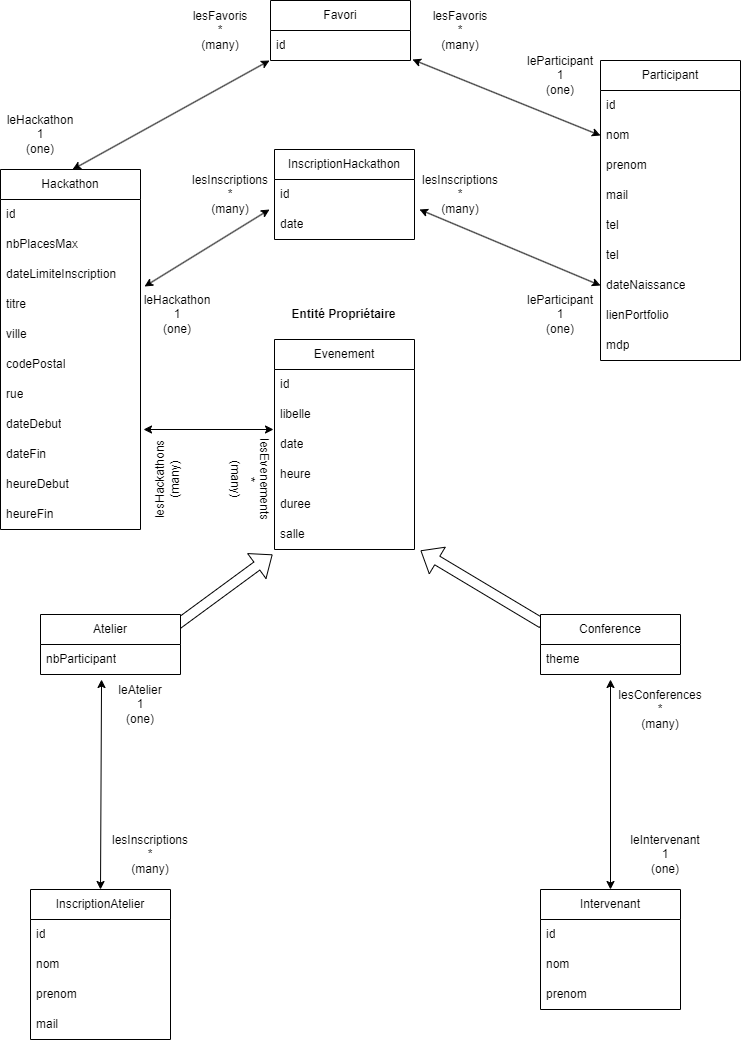

The diagram above was exported from draw.io. Its source (the exported page's mxGraphModel, read from the mxfile embedded in the PNG):
<mxGraphModel dx="1656" dy="818" grid="1" gridSize="10" guides="1" tooltips="1" connect="1" arrows="1" fold="1" page="1" pageScale="1" pageWidth="827" pageHeight="1169" math="0" shadow="0">
  <root>
    <mxCell id="0" />
    <mxCell id="1" parent="0" />
    <mxCell id="93" value="" style="shape=flexArrow;endArrow=classic;html=1;strokeWidth=1;fillColor=#FFFFFF;endSize=6;startSize=6;entryX=1.043;entryY=1.033;entryDx=0;entryDy=0;entryPerimeter=0;exitX=0.014;exitY=0.15;exitDx=0;exitDy=0;exitPerimeter=0;" parent="1" source="33" target="67" edge="1">
      <mxGeometry width="50" height="50" relative="1" as="geometry">
        <mxPoint x="610" y="749" as="sourcePoint" />
        <mxPoint x="426.98" y="679" as="targetPoint" />
      </mxGeometry>
    </mxCell>
    <mxCell id="91" value="" style="shape=flexArrow;endArrow=classic;html=1;strokeWidth=1;fillColor=#FFFFFF;endSize=6;startSize=6;entryX=-0.014;entryY=1.167;entryDx=0;entryDy=0;entryPerimeter=0;" parent="1" target="67" edge="1">
      <mxGeometry width="50" height="50" relative="1" as="geometry">
        <mxPoint x="230" y="759" as="sourcePoint" />
        <mxPoint x="330" y="689" as="targetPoint" />
      </mxGeometry>
    </mxCell>
    <mxCell id="21" value="Evenement" style="swimlane;fontStyle=0;childLayout=stackLayout;horizontal=1;startSize=30;horizontalStack=0;resizeParent=1;resizeParentMax=0;resizeLast=0;collapsible=1;marginBottom=0;whiteSpace=wrap;html=1;" parent="1" vertex="1">
      <mxGeometry x="334" y="469" width="140" height="210" as="geometry">
        <mxRectangle x="340" y="320" width="100" height="30" as="alternateBounds" />
      </mxGeometry>
    </mxCell>
    <mxCell id="22" value="id" style="text;strokeColor=none;fillColor=none;align=left;verticalAlign=middle;spacingLeft=4;spacingRight=4;overflow=hidden;points=[[0,0.5],[1,0.5]];portConstraint=eastwest;rotatable=0;whiteSpace=wrap;html=1;" parent="21" vertex="1">
      <mxGeometry y="30" width="140" height="30" as="geometry" />
    </mxCell>
    <mxCell id="23" value="libelle" style="text;strokeColor=none;fillColor=none;align=left;verticalAlign=middle;spacingLeft=4;spacingRight=4;overflow=hidden;points=[[0,0.5],[1,0.5]];portConstraint=eastwest;rotatable=0;whiteSpace=wrap;html=1;" parent="21" vertex="1">
      <mxGeometry y="60" width="140" height="30" as="geometry" />
    </mxCell>
    <mxCell id="24" value="date" style="text;strokeColor=none;fillColor=none;align=left;verticalAlign=middle;spacingLeft=4;spacingRight=4;overflow=hidden;points=[[0,0.5],[1,0.5]];portConstraint=eastwest;rotatable=0;whiteSpace=wrap;html=1;" parent="21" vertex="1">
      <mxGeometry y="90" width="140" height="30" as="geometry" />
    </mxCell>
    <mxCell id="65" value="heure" style="text;strokeColor=none;fillColor=none;align=left;verticalAlign=middle;spacingLeft=4;spacingRight=4;overflow=hidden;points=[[0,0.5],[1,0.5]];portConstraint=eastwest;rotatable=0;whiteSpace=wrap;html=1;" parent="21" vertex="1">
      <mxGeometry y="120" width="140" height="30" as="geometry" />
    </mxCell>
    <mxCell id="66" value="duree" style="text;strokeColor=none;fillColor=none;align=left;verticalAlign=middle;spacingLeft=4;spacingRight=4;overflow=hidden;points=[[0,0.5],[1,0.5]];portConstraint=eastwest;rotatable=0;whiteSpace=wrap;html=1;" parent="21" vertex="1">
      <mxGeometry y="150" width="140" height="30" as="geometry" />
    </mxCell>
    <mxCell id="67" value="salle" style="text;strokeColor=none;fillColor=none;align=left;verticalAlign=middle;spacingLeft=4;spacingRight=4;overflow=hidden;points=[[0,0.5],[1,0.5]];portConstraint=eastwest;rotatable=0;whiteSpace=wrap;html=1;" parent="21" vertex="1">
      <mxGeometry y="180" width="140" height="30" as="geometry" />
    </mxCell>
    <mxCell id="25" value="InscriptionHackathon" style="swimlane;fontStyle=0;childLayout=stackLayout;horizontal=1;startSize=30;horizontalStack=0;resizeParent=1;resizeParentMax=0;resizeLast=0;collapsible=1;marginBottom=0;whiteSpace=wrap;html=1;" parent="1" vertex="1">
      <mxGeometry x="334" y="279" width="140" height="90" as="geometry" />
    </mxCell>
    <mxCell id="26" value="id" style="text;strokeColor=none;fillColor=none;align=left;verticalAlign=middle;spacingLeft=4;spacingRight=4;overflow=hidden;points=[[0,0.5],[1,0.5]];portConstraint=eastwest;rotatable=0;whiteSpace=wrap;html=1;" parent="25" vertex="1">
      <mxGeometry y="30" width="140" height="30" as="geometry" />
    </mxCell>
    <mxCell id="27" value="date" style="text;strokeColor=none;fillColor=none;align=left;verticalAlign=middle;spacingLeft=4;spacingRight=4;overflow=hidden;points=[[0,0.5],[1,0.5]];portConstraint=eastwest;rotatable=0;whiteSpace=wrap;html=1;" parent="25" vertex="1">
      <mxGeometry y="60" width="140" height="30" as="geometry" />
    </mxCell>
    <mxCell id="29" value="Atelier" style="swimlane;fontStyle=0;childLayout=stackLayout;horizontal=1;startSize=30;horizontalStack=0;resizeParent=1;resizeParentMax=0;resizeLast=0;collapsible=1;marginBottom=0;whiteSpace=wrap;html=1;" parent="1" vertex="1">
      <mxGeometry x="100" y="744" width="140" height="60" as="geometry" />
    </mxCell>
    <mxCell id="30" value="nbParticipant" style="text;strokeColor=none;fillColor=none;align=left;verticalAlign=middle;spacingLeft=4;spacingRight=4;overflow=hidden;points=[[0,0.5],[1,0.5]];portConstraint=eastwest;rotatable=0;whiteSpace=wrap;html=1;" parent="29" vertex="1">
      <mxGeometry y="30" width="140" height="30" as="geometry" />
    </mxCell>
    <mxCell id="33" value="Conference" style="swimlane;fontStyle=0;childLayout=stackLayout;horizontal=1;startSize=30;horizontalStack=0;resizeParent=1;resizeParentMax=0;resizeLast=0;collapsible=1;marginBottom=0;whiteSpace=wrap;html=1;" parent="1" vertex="1">
      <mxGeometry x="600" y="744" width="140" height="60" as="geometry" />
    </mxCell>
    <mxCell id="35" value="theme" style="text;strokeColor=none;fillColor=none;align=left;verticalAlign=middle;spacingLeft=4;spacingRight=4;overflow=hidden;points=[[0,0.5],[1,0.5]];portConstraint=eastwest;rotatable=0;whiteSpace=wrap;html=1;" parent="33" vertex="1">
      <mxGeometry y="30" width="140" height="30" as="geometry" />
    </mxCell>
    <mxCell id="37" value="Participant" style="swimlane;fontStyle=0;childLayout=stackLayout;horizontal=1;startSize=30;horizontalStack=0;resizeParent=1;resizeParentMax=0;resizeLast=0;collapsible=1;marginBottom=0;whiteSpace=wrap;html=1;" parent="1" vertex="1">
      <mxGeometry x="660" y="190" width="140" height="300" as="geometry" />
    </mxCell>
    <mxCell id="38" value="id" style="text;strokeColor=none;fillColor=none;align=left;verticalAlign=middle;spacingLeft=4;spacingRight=4;overflow=hidden;points=[[0,0.5],[1,0.5]];portConstraint=eastwest;rotatable=0;whiteSpace=wrap;html=1;" parent="37" vertex="1">
      <mxGeometry y="30" width="140" height="30" as="geometry" />
    </mxCell>
    <mxCell id="39" value="nom" style="text;strokeColor=none;fillColor=none;align=left;verticalAlign=middle;spacingLeft=4;spacingRight=4;overflow=hidden;points=[[0,0.5],[1,0.5]];portConstraint=eastwest;rotatable=0;whiteSpace=wrap;html=1;" parent="37" vertex="1">
      <mxGeometry y="60" width="140" height="30" as="geometry" />
    </mxCell>
    <mxCell id="40" value="prenom" style="text;strokeColor=none;fillColor=none;align=left;verticalAlign=middle;spacingLeft=4;spacingRight=4;overflow=hidden;points=[[0,0.5],[1,0.5]];portConstraint=eastwest;rotatable=0;whiteSpace=wrap;html=1;" parent="37" vertex="1">
      <mxGeometry y="90" width="140" height="30" as="geometry" />
    </mxCell>
    <mxCell id="68" value="mail" style="text;strokeColor=none;fillColor=none;align=left;verticalAlign=middle;spacingLeft=4;spacingRight=4;overflow=hidden;points=[[0,0.5],[1,0.5]];portConstraint=eastwest;rotatable=0;whiteSpace=wrap;html=1;" parent="37" vertex="1">
      <mxGeometry y="120" width="140" height="30" as="geometry" />
    </mxCell>
    <mxCell id="gmJ6zAdGiIWznAUl44OG-112" value="tel" style="text;strokeColor=none;fillColor=none;align=left;verticalAlign=middle;spacingLeft=4;spacingRight=4;overflow=hidden;points=[[0,0.5],[1,0.5]];portConstraint=eastwest;rotatable=0;whiteSpace=wrap;html=1;" parent="37" vertex="1">
      <mxGeometry y="150" width="140" height="30" as="geometry" />
    </mxCell>
    <mxCell id="69" value="tel" style="text;strokeColor=none;fillColor=none;align=left;verticalAlign=middle;spacingLeft=4;spacingRight=4;overflow=hidden;points=[[0,0.5],[1,0.5]];portConstraint=eastwest;rotatable=0;whiteSpace=wrap;html=1;" parent="37" vertex="1">
      <mxGeometry y="180" width="140" height="30" as="geometry" />
    </mxCell>
    <mxCell id="70" value="dateNaissance" style="text;strokeColor=none;fillColor=none;align=left;verticalAlign=middle;spacingLeft=4;spacingRight=4;overflow=hidden;points=[[0,0.5],[1,0.5]];portConstraint=eastwest;rotatable=0;whiteSpace=wrap;html=1;" parent="37" vertex="1">
      <mxGeometry y="210" width="140" height="30" as="geometry" />
    </mxCell>
    <mxCell id="71" value="lienPortfolio" style="text;strokeColor=none;fillColor=none;align=left;verticalAlign=middle;spacingLeft=4;spacingRight=4;overflow=hidden;points=[[0,0.5],[1,0.5]];portConstraint=eastwest;rotatable=0;whiteSpace=wrap;html=1;" parent="37" vertex="1">
      <mxGeometry y="240" width="140" height="30" as="geometry" />
    </mxCell>
    <mxCell id="72" value="mdp" style="text;strokeColor=none;fillColor=none;align=left;verticalAlign=middle;spacingLeft=4;spacingRight=4;overflow=hidden;points=[[0,0.5],[1,0.5]];portConstraint=eastwest;rotatable=0;whiteSpace=wrap;html=1;" parent="37" vertex="1">
      <mxGeometry y="270" width="140" height="30" as="geometry" />
    </mxCell>
    <mxCell id="41" value="Hackathon" style="swimlane;fontStyle=0;childLayout=stackLayout;horizontal=1;startSize=30;horizontalStack=0;resizeParent=1;resizeParentMax=0;resizeLast=0;collapsible=1;marginBottom=0;whiteSpace=wrap;html=1;" parent="1" vertex="1">
      <mxGeometry x="60" y="299" width="140" height="360" as="geometry" />
    </mxCell>
    <mxCell id="42" value="id" style="text;strokeColor=none;fillColor=none;align=left;verticalAlign=middle;spacingLeft=4;spacingRight=4;overflow=hidden;points=[[0,0.5],[1,0.5]];portConstraint=eastwest;rotatable=0;whiteSpace=wrap;html=1;" parent="41" vertex="1">
      <mxGeometry y="30" width="140" height="30" as="geometry" />
    </mxCell>
    <mxCell id="43" value="nbPlacesMax" style="text;strokeColor=none;fillColor=none;align=left;verticalAlign=middle;spacingLeft=4;spacingRight=4;overflow=hidden;points=[[0,0.5],[1,0.5]];portConstraint=eastwest;rotatable=0;whiteSpace=wrap;html=1;" parent="41" vertex="1">
      <mxGeometry y="60" width="140" height="30" as="geometry" />
    </mxCell>
    <mxCell id="44" value="dateLimiteInscription" style="text;strokeColor=none;fillColor=none;align=left;verticalAlign=middle;spacingLeft=4;spacingRight=4;overflow=hidden;points=[[0,0.5],[1,0.5]];portConstraint=eastwest;rotatable=0;whiteSpace=wrap;html=1;" parent="41" vertex="1">
      <mxGeometry y="90" width="140" height="30" as="geometry" />
    </mxCell>
    <mxCell id="55" value="titre" style="text;strokeColor=none;fillColor=none;align=left;verticalAlign=middle;spacingLeft=4;spacingRight=4;overflow=hidden;points=[[0,0.5],[1,0.5]];portConstraint=eastwest;rotatable=0;whiteSpace=wrap;html=1;" parent="41" vertex="1">
      <mxGeometry y="120" width="140" height="30" as="geometry" />
    </mxCell>
    <mxCell id="56" value="ville" style="text;strokeColor=none;fillColor=none;align=left;verticalAlign=middle;spacingLeft=4;spacingRight=4;overflow=hidden;points=[[0,0.5],[1,0.5]];portConstraint=eastwest;rotatable=0;whiteSpace=wrap;html=1;" parent="41" vertex="1">
      <mxGeometry y="150" width="140" height="30" as="geometry" />
    </mxCell>
    <mxCell id="57" value="codePostal" style="text;strokeColor=none;fillColor=none;align=left;verticalAlign=middle;spacingLeft=4;spacingRight=4;overflow=hidden;points=[[0,0.5],[1,0.5]];portConstraint=eastwest;rotatable=0;whiteSpace=wrap;html=1;" parent="41" vertex="1">
      <mxGeometry y="180" width="140" height="30" as="geometry" />
    </mxCell>
    <mxCell id="58" value="rue" style="text;strokeColor=none;fillColor=none;align=left;verticalAlign=middle;spacingLeft=4;spacingRight=4;overflow=hidden;points=[[0,0.5],[1,0.5]];portConstraint=eastwest;rotatable=0;whiteSpace=wrap;html=1;" parent="41" vertex="1">
      <mxGeometry y="210" width="140" height="30" as="geometry" />
    </mxCell>
    <mxCell id="59" value="dateDebut" style="text;strokeColor=none;fillColor=none;align=left;verticalAlign=middle;spacingLeft=4;spacingRight=4;overflow=hidden;points=[[0,0.5],[1,0.5]];portConstraint=eastwest;rotatable=0;whiteSpace=wrap;html=1;" parent="41" vertex="1">
      <mxGeometry y="240" width="140" height="30" as="geometry" />
    </mxCell>
    <mxCell id="61" value="dateFin" style="text;strokeColor=none;fillColor=none;align=left;verticalAlign=middle;spacingLeft=4;spacingRight=4;overflow=hidden;points=[[0,0.5],[1,0.5]];portConstraint=eastwest;rotatable=0;whiteSpace=wrap;html=1;" parent="41" vertex="1">
      <mxGeometry y="270" width="140" height="30" as="geometry" />
    </mxCell>
    <mxCell id="62" value="heureDebut" style="text;strokeColor=none;fillColor=none;align=left;verticalAlign=middle;spacingLeft=4;spacingRight=4;overflow=hidden;points=[[0,0.5],[1,0.5]];portConstraint=eastwest;rotatable=0;whiteSpace=wrap;html=1;" parent="41" vertex="1">
      <mxGeometry y="300" width="140" height="30" as="geometry" />
    </mxCell>
    <mxCell id="63" value="heureFin" style="text;strokeColor=none;fillColor=none;align=left;verticalAlign=middle;spacingLeft=4;spacingRight=4;overflow=hidden;points=[[0,0.5],[1,0.5]];portConstraint=eastwest;rotatable=0;whiteSpace=wrap;html=1;" parent="41" vertex="1">
      <mxGeometry y="330" width="140" height="30" as="geometry" />
    </mxCell>
    <mxCell id="45" value="Intervenant" style="swimlane;fontStyle=0;childLayout=stackLayout;horizontal=1;startSize=30;horizontalStack=0;resizeParent=1;resizeParentMax=0;resizeLast=0;collapsible=1;marginBottom=0;whiteSpace=wrap;html=1;" parent="1" vertex="1">
      <mxGeometry x="600" y="1019" width="140" height="120" as="geometry" />
    </mxCell>
    <mxCell id="46" value="id" style="text;strokeColor=none;fillColor=none;align=left;verticalAlign=middle;spacingLeft=4;spacingRight=4;overflow=hidden;points=[[0,0.5],[1,0.5]];portConstraint=eastwest;rotatable=0;whiteSpace=wrap;html=1;" parent="45" vertex="1">
      <mxGeometry y="30" width="140" height="30" as="geometry" />
    </mxCell>
    <mxCell id="47" value="nom" style="text;strokeColor=none;fillColor=none;align=left;verticalAlign=middle;spacingLeft=4;spacingRight=4;overflow=hidden;points=[[0,0.5],[1,0.5]];portConstraint=eastwest;rotatable=0;whiteSpace=wrap;html=1;" parent="45" vertex="1">
      <mxGeometry y="60" width="140" height="30" as="geometry" />
    </mxCell>
    <mxCell id="48" value="prenom" style="text;strokeColor=none;fillColor=none;align=left;verticalAlign=middle;spacingLeft=4;spacingRight=4;overflow=hidden;points=[[0,0.5],[1,0.5]];portConstraint=eastwest;rotatable=0;whiteSpace=wrap;html=1;" parent="45" vertex="1">
      <mxGeometry y="90" width="140" height="30" as="geometry" />
    </mxCell>
    <mxCell id="49" value="InscriptionAtelier" style="swimlane;fontStyle=0;childLayout=stackLayout;horizontal=1;startSize=30;horizontalStack=0;resizeParent=1;resizeParentMax=0;resizeLast=0;collapsible=1;marginBottom=0;whiteSpace=wrap;html=1;" parent="1" vertex="1">
      <mxGeometry x="90" y="1019" width="140" height="150" as="geometry" />
    </mxCell>
    <mxCell id="50" value="id" style="text;strokeColor=none;fillColor=none;align=left;verticalAlign=middle;spacingLeft=4;spacingRight=4;overflow=hidden;points=[[0,0.5],[1,0.5]];portConstraint=eastwest;rotatable=0;whiteSpace=wrap;html=1;" parent="49" vertex="1">
      <mxGeometry y="30" width="140" height="30" as="geometry" />
    </mxCell>
    <mxCell id="51" value="nom" style="text;strokeColor=none;fillColor=none;align=left;verticalAlign=middle;spacingLeft=4;spacingRight=4;overflow=hidden;points=[[0,0.5],[1,0.5]];portConstraint=eastwest;rotatable=0;whiteSpace=wrap;html=1;" parent="49" vertex="1">
      <mxGeometry y="60" width="140" height="30" as="geometry" />
    </mxCell>
    <mxCell id="52" value="prenom" style="text;strokeColor=none;fillColor=none;align=left;verticalAlign=middle;spacingLeft=4;spacingRight=4;overflow=hidden;points=[[0,0.5],[1,0.5]];portConstraint=eastwest;rotatable=0;whiteSpace=wrap;html=1;" parent="49" vertex="1">
      <mxGeometry y="90" width="140" height="30" as="geometry" />
    </mxCell>
    <mxCell id="73" value="mail" style="text;strokeColor=none;fillColor=none;align=left;verticalAlign=middle;spacingLeft=4;spacingRight=4;overflow=hidden;points=[[0,0.5],[1,0.5]];portConstraint=eastwest;rotatable=0;whiteSpace=wrap;html=1;" parent="49" vertex="1">
      <mxGeometry y="120" width="140" height="30" as="geometry" />
    </mxCell>
    <mxCell id="76" value="" style="endArrow=classic;startArrow=classic;html=1;entryX=0;entryY=0.5;entryDx=0;entryDy=0;" parent="1" target="70" edge="1">
      <mxGeometry width="50" height="50" relative="1" as="geometry">
        <mxPoint x="479" y="339" as="sourcePoint" />
        <mxPoint x="616" y="430" as="targetPoint" />
        <Array as="points" />
      </mxGeometry>
    </mxCell>
    <mxCell id="77" value="" style="endArrow=classic;startArrow=classic;html=1;exitX=1.036;exitY=-0.1;exitDx=0;exitDy=0;exitPerimeter=0;" parent="1" edge="1">
      <mxGeometry width="50" height="50" relative="1" as="geometry">
        <mxPoint x="204.03999999999996" y="416" as="sourcePoint" />
        <mxPoint x="329" y="339" as="targetPoint" />
      </mxGeometry>
    </mxCell>
    <mxCell id="79" value="" style="endArrow=classic;startArrow=classic;html=1;" parent="1" edge="1">
      <mxGeometry width="50" height="50" relative="1" as="geometry">
        <mxPoint x="203" y="559" as="sourcePoint" />
        <mxPoint x="333" y="559" as="targetPoint" />
      </mxGeometry>
    </mxCell>
    <mxCell id="81" value="" style="endArrow=classic;startArrow=classic;html=1;entryX=0.5;entryY=0;entryDx=0;entryDy=0;" parent="1" target="45" edge="1">
      <mxGeometry width="50" height="50" relative="1" as="geometry">
        <mxPoint x="670" y="809" as="sourcePoint" />
        <mxPoint x="640" y="799" as="targetPoint" />
      </mxGeometry>
    </mxCell>
    <mxCell id="82" value="" style="endArrow=classic;startArrow=classic;html=1;entryX=0.436;entryY=1.167;entryDx=0;entryDy=0;entryPerimeter=0;exitX=0.5;exitY=0;exitDx=0;exitDy=0;" parent="1" source="49" target="30" edge="1">
      <mxGeometry width="50" height="50" relative="1" as="geometry">
        <mxPoint x="151" y="875" as="sourcePoint" />
        <mxPoint x="238.05999999999995" y="853.99" as="targetPoint" />
      </mxGeometry>
    </mxCell>
    <mxCell id="86" value="lesInscriptions&lt;br&gt;*&lt;br&gt;(many)" style="text;html=1;strokeColor=none;fillColor=none;align=center;verticalAlign=middle;whiteSpace=wrap;rounded=0;" parent="1" vertex="1">
      <mxGeometry x="260" y="309" width="60" height="30" as="geometry" />
    </mxCell>
    <mxCell id="87" value="lesInscriptions&lt;br&gt;*&lt;br&gt;(many)" style="text;html=1;strokeColor=none;fillColor=none;align=center;verticalAlign=middle;whiteSpace=wrap;rounded=0;" parent="1" vertex="1">
      <mxGeometry x="490" y="309" width="60" height="30" as="geometry" />
    </mxCell>
    <mxCell id="89" value="leIntervenant&lt;br&gt;1&lt;br&gt;(one)" style="text;html=1;strokeColor=none;fillColor=none;align=center;verticalAlign=middle;whiteSpace=wrap;rounded=0;rotation=0;" parent="1" vertex="1">
      <mxGeometry x="700" y="969" width="50" height="30" as="geometry" />
    </mxCell>
    <mxCell id="94" value="leParticipant&lt;br&gt;1&lt;br&gt;(one)" style="text;html=1;strokeColor=none;fillColor=none;align=center;verticalAlign=middle;whiteSpace=wrap;rounded=0;" parent="1" vertex="1">
      <mxGeometry x="590" y="429" width="60" height="30" as="geometry" />
    </mxCell>
    <mxCell id="95" value="lesConferences&lt;br&gt;*&lt;br&gt;(many)" style="text;html=1;strokeColor=none;fillColor=none;align=center;verticalAlign=middle;whiteSpace=wrap;rounded=0;rotation=0;" parent="1" vertex="1">
      <mxGeometry x="690" y="824" width="60" height="30" as="geometry" />
    </mxCell>
    <mxCell id="96" value="leAtelier&lt;br&gt;1&lt;br&gt;(one)" style="text;html=1;strokeColor=none;fillColor=none;align=center;verticalAlign=middle;whiteSpace=wrap;rounded=0;rotation=0;" parent="1" vertex="1">
      <mxGeometry x="170" y="819" width="60" height="30" as="geometry" />
    </mxCell>
    <mxCell id="97" value="lesInscriptions&lt;br&gt;*&lt;br&gt;(many)" style="text;html=1;strokeColor=none;fillColor=none;align=center;verticalAlign=middle;whiteSpace=wrap;rounded=0;rotation=0;" parent="1" vertex="1">
      <mxGeometry x="180" y="969" width="60" height="30" as="geometry" />
    </mxCell>
    <mxCell id="98" value="lesEvenements&lt;br&gt;*&lt;br&gt;(many)" style="text;html=1;strokeColor=none;fillColor=none;align=center;verticalAlign=middle;whiteSpace=wrap;rounded=0;rotation=90;" parent="1" vertex="1">
      <mxGeometry x="280" y="594" width="60" height="30" as="geometry" />
    </mxCell>
    <mxCell id="100" value="lesHackathons&lt;br&gt;(many)" style="text;html=1;strokeColor=none;fillColor=none;align=center;verticalAlign=middle;whiteSpace=wrap;rounded=0;rotation=-90;" parent="1" vertex="1">
      <mxGeometry x="197" y="594" width="60" height="30" as="geometry" />
    </mxCell>
    <mxCell id="101" value="leHackathon&lt;br&gt;1&lt;br&gt;(one)" style="text;html=1;strokeColor=none;fillColor=none;align=center;verticalAlign=middle;whiteSpace=wrap;rounded=0;rotation=0;" parent="1" vertex="1">
      <mxGeometry x="207" y="429" width="60" height="30" as="geometry" />
    </mxCell>
    <mxCell id="102" value="&lt;b&gt;Entité Propriétaire&lt;/b&gt;" style="text;html=1;strokeColor=none;fillColor=none;align=center;verticalAlign=middle;whiteSpace=wrap;rounded=0;" parent="1" vertex="1">
      <mxGeometry x="350" y="429" width="106.5" height="30" as="geometry" />
    </mxCell>
    <mxCell id="gmJ6zAdGiIWznAUl44OG-102" value="Favori" style="swimlane;fontStyle=0;childLayout=stackLayout;horizontal=1;startSize=30;horizontalStack=0;resizeParent=1;resizeParentMax=0;resizeLast=0;collapsible=1;marginBottom=0;whiteSpace=wrap;html=1;" parent="1" vertex="1">
      <mxGeometry x="330" y="130" width="140" height="60" as="geometry" />
    </mxCell>
    <mxCell id="gmJ6zAdGiIWznAUl44OG-103" value="id" style="text;strokeColor=none;fillColor=none;align=left;verticalAlign=middle;spacingLeft=4;spacingRight=4;overflow=hidden;points=[[0,0.5],[1,0.5]];portConstraint=eastwest;rotatable=0;whiteSpace=wrap;html=1;" parent="gmJ6zAdGiIWznAUl44OG-102" vertex="1">
      <mxGeometry y="30" width="140" height="30" as="geometry" />
    </mxCell>
    <mxCell id="gmJ6zAdGiIWznAUl44OG-105" value="lesFavoris&lt;br&gt;*&lt;br&gt;(many)" style="text;html=1;strokeColor=none;fillColor=none;align=center;verticalAlign=middle;whiteSpace=wrap;rounded=0;" parent="1" vertex="1">
      <mxGeometry x="250" y="145" width="60" height="30" as="geometry" />
    </mxCell>
    <mxCell id="gmJ6zAdGiIWznAUl44OG-106" value="lesFavoris&lt;br&gt;*&lt;br&gt;(many)" style="text;html=1;strokeColor=none;fillColor=none;align=center;verticalAlign=middle;whiteSpace=wrap;rounded=0;" parent="1" vertex="1">
      <mxGeometry x="490" y="145" width="60" height="30" as="geometry" />
    </mxCell>
    <mxCell id="gmJ6zAdGiIWznAUl44OG-108" value="" style="endArrow=classic;startArrow=classic;html=1;exitX=1.036;exitY=-0.1;exitDx=0;exitDy=0;exitPerimeter=0;entryX=-0.007;entryY=0;entryDx=0;entryDy=0;entryPerimeter=0;" parent="1" edge="1">
      <mxGeometry width="50" height="50" relative="1" as="geometry">
        <mxPoint x="132.04000000000002" y="299" as="sourcePoint" />
        <mxPoint x="329.02" y="190" as="targetPoint" />
      </mxGeometry>
    </mxCell>
    <mxCell id="gmJ6zAdGiIWznAUl44OG-109" value="" style="endArrow=classic;startArrow=classic;html=1;exitX=1.014;exitY=-0.033;exitDx=0;exitDy=0;exitPerimeter=0;entryX=0;entryY=0.5;entryDx=0;entryDy=0;" parent="1" target="39" edge="1">
      <mxGeometry width="50" height="50" relative="1" as="geometry">
        <mxPoint x="471.96000000000004" y="189.01" as="sourcePoint" />
        <mxPoint x="620" y="340" as="targetPoint" />
        <Array as="points" />
      </mxGeometry>
    </mxCell>
    <mxCell id="gmJ6zAdGiIWznAUl44OG-110" value="leHackathon&lt;br&gt;1&lt;br&gt;(one)" style="text;html=1;strokeColor=none;fillColor=none;align=center;verticalAlign=middle;whiteSpace=wrap;rounded=0;rotation=0;" parent="1" vertex="1">
      <mxGeometry x="70" y="249" width="60" height="30" as="geometry" />
    </mxCell>
    <mxCell id="gmJ6zAdGiIWznAUl44OG-111" value="leParticipant&lt;br&gt;1&lt;br&gt;(one)" style="text;html=1;strokeColor=none;fillColor=none;align=center;verticalAlign=middle;whiteSpace=wrap;rounded=0;" parent="1" vertex="1">
      <mxGeometry x="590" y="190" width="60" height="30" as="geometry" />
    </mxCell>
  </root>
</mxGraphModel>